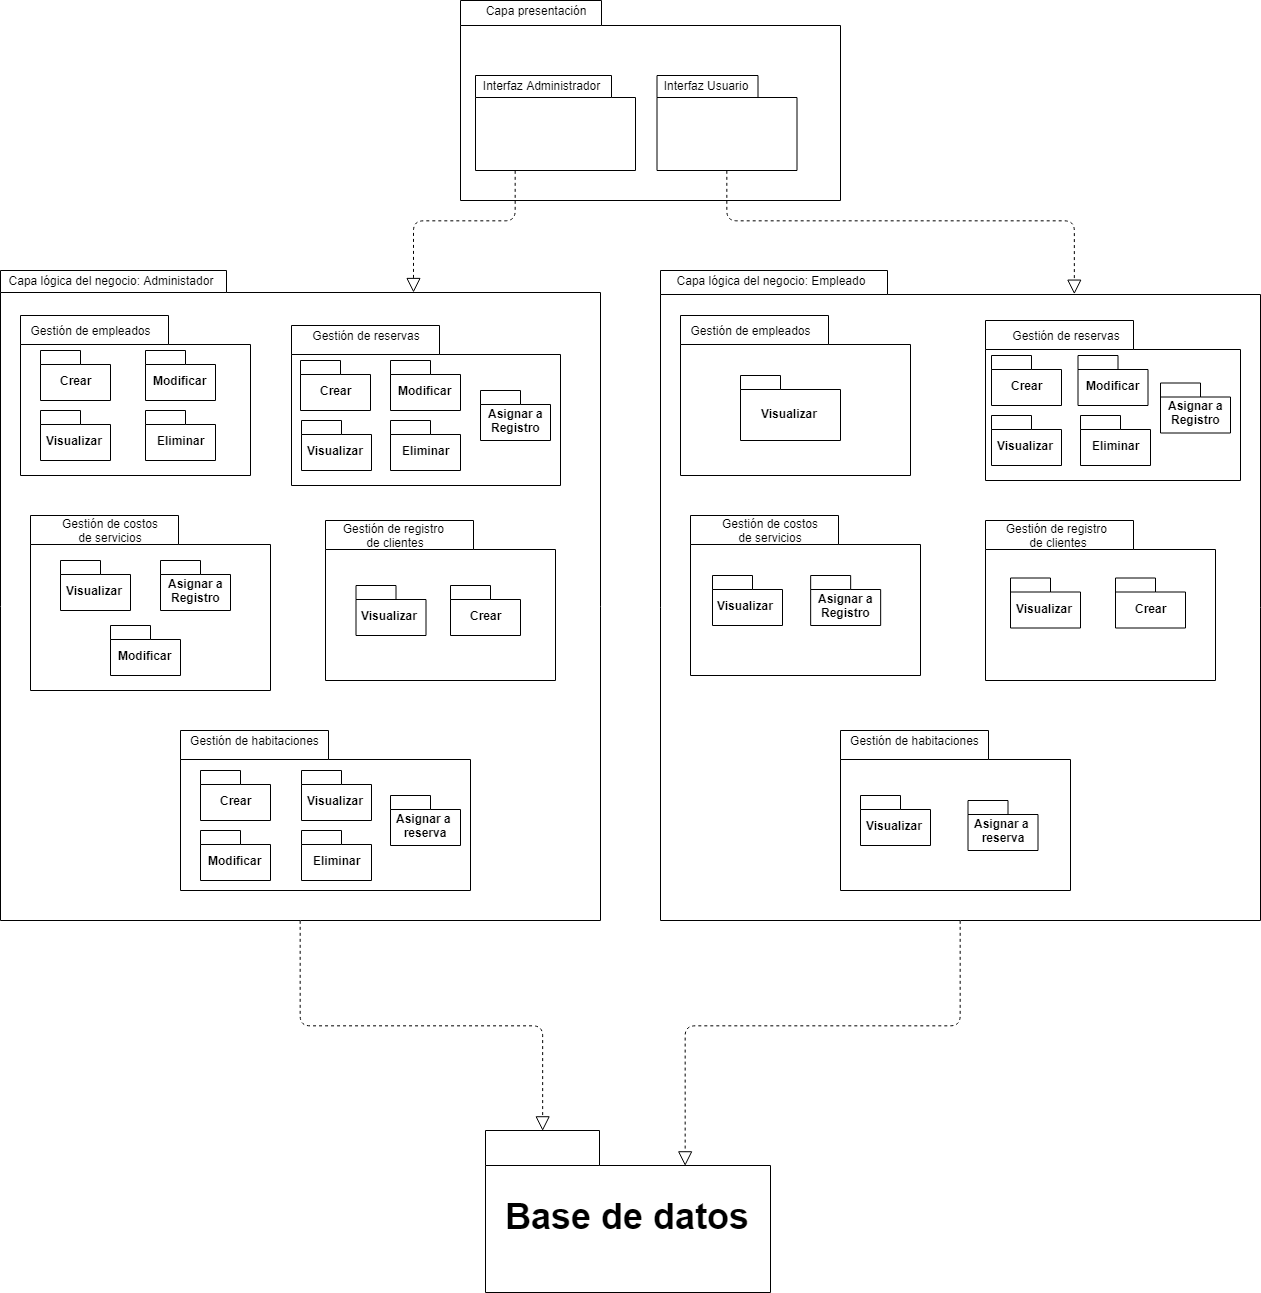

The diagram above was exported from draw.io. Its source (the exported page's mxGraphModel, read from the mxfile embedded in the PNG):
<mxGraphModel dx="1042" dy="458" grid="1" gridSize="10" guides="1" tooltips="1" connect="1" arrows="1" fold="1" page="1" pageScale="1" pageWidth="827" pageHeight="1169" math="0" shadow="0">
  <root>
    <mxCell id="0" />
    <mxCell id="1" parent="0" />
    <mxCell id="HCUaIH6kCz8QdCHJ8pkZ-1" value="" style="shape=folder;fontStyle=1;spacingTop=10;tabWidth=141;tabHeight=25;tabPosition=left;html=1;" vertex="1" parent="1">
      <mxGeometry x="560" y="100" width="380" height="200" as="geometry" />
    </mxCell>
    <mxCell id="HCUaIH6kCz8QdCHJ8pkZ-99" value="" style="shape=folder;fontStyle=1;spacingTop=10;tabWidth=136;tabHeight=22;tabPosition=left;html=1;" vertex="1" parent="1">
      <mxGeometry x="575" y="175" width="160" height="95" as="geometry" />
    </mxCell>
    <mxCell id="HCUaIH6kCz8QdCHJ8pkZ-2" value="&amp;nbsp;" style="text;html=1;strokeColor=none;fillColor=none;align=center;verticalAlign=middle;whiteSpace=wrap;rounded=0;" vertex="1" parent="1">
      <mxGeometry x="560" y="270" width="40" height="20" as="geometry" />
    </mxCell>
    <mxCell id="HCUaIH6kCz8QdCHJ8pkZ-3" value="Capa presentación" style="text;html=1;strokeColor=none;fillColor=none;align=center;verticalAlign=middle;whiteSpace=wrap;rounded=0;" vertex="1" parent="1">
      <mxGeometry x="570" y="100" width="130" height="20" as="geometry" />
    </mxCell>
    <mxCell id="HCUaIH6kCz8QdCHJ8pkZ-4" value="" style="shape=folder;fontStyle=1;spacingTop=10;tabWidth=101;tabHeight=22;tabPosition=left;html=1;" vertex="1" parent="1">
      <mxGeometry x="756.5" y="175" width="140" height="95" as="geometry" />
    </mxCell>
    <mxCell id="HCUaIH6kCz8QdCHJ8pkZ-6" value="Interfaz Usuario" style="text;html=1;strokeColor=none;fillColor=none;align=center;verticalAlign=middle;whiteSpace=wrap;rounded=0;" vertex="1" parent="1">
      <mxGeometry x="750" y="175" width="110" height="20" as="geometry" />
    </mxCell>
    <mxCell id="HCUaIH6kCz8QdCHJ8pkZ-8" value="Interfaz Administrador" style="text;html=1;strokeColor=none;fillColor=none;align=center;verticalAlign=middle;whiteSpace=wrap;rounded=0;" vertex="1" parent="1">
      <mxGeometry x="580" y="175" width="122" height="20" as="geometry" />
    </mxCell>
    <mxCell id="HCUaIH6kCz8QdCHJ8pkZ-10" value="" style="shape=folder;fontStyle=1;spacingTop=10;tabWidth=226;tabHeight=22;tabPosition=left;html=1;" vertex="1" parent="1">
      <mxGeometry x="100" y="370" width="600" height="650" as="geometry" />
    </mxCell>
    <mxCell id="HCUaIH6kCz8QdCHJ8pkZ-11" value="Capa lógica del negocio: Administador" style="text;html=1;strokeColor=none;fillColor=none;align=center;verticalAlign=middle;whiteSpace=wrap;rounded=0;" vertex="1" parent="1">
      <mxGeometry x="100" y="370" width="220" height="20" as="geometry" />
    </mxCell>
    <mxCell id="HCUaIH6kCz8QdCHJ8pkZ-17" value="" style="shape=folder;fontStyle=1;spacingTop=10;tabWidth=148;tabHeight=29;tabPosition=left;html=1;" vertex="1" parent="1">
      <mxGeometry x="120" y="415" width="230" height="160" as="geometry" />
    </mxCell>
    <mxCell id="HCUaIH6kCz8QdCHJ8pkZ-20" value="Gestión de empleados" style="text;html=1;strokeColor=none;fillColor=none;align=center;verticalAlign=middle;whiteSpace=wrap;rounded=0;" vertex="1" parent="1">
      <mxGeometry x="115" y="420" width="150" height="20" as="geometry" />
    </mxCell>
    <mxCell id="HCUaIH6kCz8QdCHJ8pkZ-23" value="" style="shape=folder;fontStyle=1;spacingTop=10;tabWidth=148;tabHeight=29;tabPosition=left;html=1;" vertex="1" parent="1">
      <mxGeometry x="130" y="615" width="240" height="175" as="geometry" />
    </mxCell>
    <mxCell id="HCUaIH6kCz8QdCHJ8pkZ-24" value="" style="shape=folder;fontStyle=1;spacingTop=10;tabWidth=148;tabHeight=29;tabPosition=left;html=1;" vertex="1" parent="1">
      <mxGeometry x="391" y="425" width="269" height="160" as="geometry" />
    </mxCell>
    <mxCell id="HCUaIH6kCz8QdCHJ8pkZ-25" value="" style="shape=folder;fontStyle=1;spacingTop=10;tabWidth=148;tabHeight=29;tabPosition=left;html=1;" vertex="1" parent="1">
      <mxGeometry x="425" y="620" width="230" height="160" as="geometry" />
    </mxCell>
    <mxCell id="HCUaIH6kCz8QdCHJ8pkZ-19" value="Gestión de reservas" style="text;html=1;strokeColor=none;fillColor=none;align=center;verticalAlign=middle;whiteSpace=wrap;rounded=0;" vertex="1" parent="1">
      <mxGeometry x="391" y="425" width="150" height="20" as="geometry" />
    </mxCell>
    <mxCell id="HCUaIH6kCz8QdCHJ8pkZ-21" value="Gestión de registro&amp;nbsp; de clientes" style="text;html=1;strokeColor=none;fillColor=none;align=center;verticalAlign=middle;whiteSpace=wrap;rounded=0;" vertex="1" parent="1">
      <mxGeometry x="440" y="620" width="110" height="30" as="geometry" />
    </mxCell>
    <mxCell id="HCUaIH6kCz8QdCHJ8pkZ-27" value="" style="shape=folder;fontStyle=1;spacingTop=10;tabWidth=148;tabHeight=29;tabPosition=left;html=1;" vertex="1" parent="1">
      <mxGeometry x="280" y="830" width="290" height="160" as="geometry" />
    </mxCell>
    <mxCell id="HCUaIH6kCz8QdCHJ8pkZ-28" value="Gestión de costos de servicios" style="text;html=1;strokeColor=none;fillColor=none;align=center;verticalAlign=middle;whiteSpace=wrap;rounded=0;" vertex="1" parent="1">
      <mxGeometry x="160" y="620" width="100" height="20" as="geometry" />
    </mxCell>
    <mxCell id="HCUaIH6kCz8QdCHJ8pkZ-52" value="" style="shape=folder;fontStyle=1;spacingTop=10;tabWidth=227;tabHeight=24;tabPosition=left;html=1;" vertex="1" parent="1">
      <mxGeometry x="760" y="370" width="600" height="650" as="geometry" />
    </mxCell>
    <mxCell id="HCUaIH6kCz8QdCHJ8pkZ-53" value="Capa lógica del negocio: Empleado" style="text;html=1;strokeColor=none;fillColor=none;align=center;verticalAlign=middle;whiteSpace=wrap;rounded=0;" vertex="1" parent="1">
      <mxGeometry x="760" y="370" width="220" height="20" as="geometry" />
    </mxCell>
    <mxCell id="HCUaIH6kCz8QdCHJ8pkZ-54" value="" style="shape=folder;fontStyle=1;spacingTop=10;tabWidth=148;tabHeight=29;tabPosition=left;html=1;" vertex="1" parent="1">
      <mxGeometry x="780" y="415" width="230" height="160" as="geometry" />
    </mxCell>
    <mxCell id="HCUaIH6kCz8QdCHJ8pkZ-55" value="Gestión de empleados" style="text;html=1;strokeColor=none;fillColor=none;align=center;verticalAlign=middle;whiteSpace=wrap;rounded=0;" vertex="1" parent="1">
      <mxGeometry x="775" y="420" width="150" height="20" as="geometry" />
    </mxCell>
    <mxCell id="HCUaIH6kCz8QdCHJ8pkZ-56" value="" style="shape=folder;fontStyle=1;spacingTop=10;tabWidth=148;tabHeight=29;tabPosition=left;html=1;" vertex="1" parent="1">
      <mxGeometry x="790" y="615" width="230" height="160" as="geometry" />
    </mxCell>
    <mxCell id="HCUaIH6kCz8QdCHJ8pkZ-57" value="" style="shape=folder;fontStyle=1;spacingTop=10;tabWidth=148;tabHeight=29;tabPosition=left;html=1;" vertex="1" parent="1">
      <mxGeometry x="1085" y="420" width="255" height="160" as="geometry" />
    </mxCell>
    <mxCell id="HCUaIH6kCz8QdCHJ8pkZ-58" value="" style="shape=folder;fontStyle=1;spacingTop=10;tabWidth=148;tabHeight=29;tabPosition=left;html=1;" vertex="1" parent="1">
      <mxGeometry x="1085" y="620" width="230" height="160" as="geometry" />
    </mxCell>
    <mxCell id="HCUaIH6kCz8QdCHJ8pkZ-59" value="Gestión de reservas" style="text;html=1;strokeColor=none;fillColor=none;align=center;verticalAlign=middle;whiteSpace=wrap;rounded=0;" vertex="1" parent="1">
      <mxGeometry x="1091" y="425" width="150" height="20" as="geometry" />
    </mxCell>
    <mxCell id="HCUaIH6kCz8QdCHJ8pkZ-60" value="Gestión de registro&amp;nbsp; de clientes" style="text;html=1;strokeColor=none;fillColor=none;align=center;verticalAlign=middle;whiteSpace=wrap;rounded=0;" vertex="1" parent="1">
      <mxGeometry x="1102.5" y="625" width="110" height="20" as="geometry" />
    </mxCell>
    <mxCell id="HCUaIH6kCz8QdCHJ8pkZ-61" value="" style="shape=folder;fontStyle=1;spacingTop=10;tabWidth=148;tabHeight=29;tabPosition=left;html=1;" vertex="1" parent="1">
      <mxGeometry x="940" y="830" width="230" height="160" as="geometry" />
    </mxCell>
    <mxCell id="HCUaIH6kCz8QdCHJ8pkZ-62" value="Gestión de costos de servicios" style="text;html=1;strokeColor=none;fillColor=none;align=center;verticalAlign=middle;whiteSpace=wrap;rounded=0;" vertex="1" parent="1">
      <mxGeometry x="820" y="620" width="100" height="20" as="geometry" />
    </mxCell>
    <mxCell id="HCUaIH6kCz8QdCHJ8pkZ-63" value="Crear" style="shape=folder;fontStyle=1;spacingTop=10;tabWidth=40;tabHeight=14;tabPosition=left;html=1;" vertex="1" parent="1">
      <mxGeometry x="140" y="450" width="70" height="50" as="geometry" />
    </mxCell>
    <mxCell id="HCUaIH6kCz8QdCHJ8pkZ-64" value="Eliminar" style="shape=folder;fontStyle=1;spacingTop=10;tabWidth=40;tabHeight=14;tabPosition=left;html=1;" vertex="1" parent="1">
      <mxGeometry x="245" y="510" width="70" height="50" as="geometry" />
    </mxCell>
    <mxCell id="HCUaIH6kCz8QdCHJ8pkZ-65" value="Visualizar&amp;nbsp;" style="shape=folder;fontStyle=1;spacingTop=10;tabWidth=40;tabHeight=14;tabPosition=left;html=1;" vertex="1" parent="1">
      <mxGeometry x="140" y="510" width="70" height="50" as="geometry" />
    </mxCell>
    <mxCell id="HCUaIH6kCz8QdCHJ8pkZ-66" value="Modificar" style="shape=folder;fontStyle=1;spacingTop=10;tabWidth=40;tabHeight=14;tabPosition=left;html=1;" vertex="1" parent="1">
      <mxGeometry x="245" y="450" width="70" height="50" as="geometry" />
    </mxCell>
    <mxCell id="HCUaIH6kCz8QdCHJ8pkZ-68" value="Visualizar&amp;nbsp;" style="shape=folder;fontStyle=1;spacingTop=10;tabWidth=40;tabHeight=14;tabPosition=left;html=1;" vertex="1" parent="1">
      <mxGeometry x="840" y="475" width="100" height="65" as="geometry" />
    </mxCell>
    <mxCell id="HCUaIH6kCz8QdCHJ8pkZ-69" value="Crear" style="shape=folder;fontStyle=1;spacingTop=10;tabWidth=40;tabHeight=14;tabPosition=left;html=1;" vertex="1" parent="1">
      <mxGeometry x="400" y="460" width="70" height="50" as="geometry" />
    </mxCell>
    <mxCell id="HCUaIH6kCz8QdCHJ8pkZ-70" value="Modificar" style="shape=folder;fontStyle=1;spacingTop=10;tabWidth=40;tabHeight=14;tabPosition=left;html=1;" vertex="1" parent="1">
      <mxGeometry x="490" y="460" width="70" height="50" as="geometry" />
    </mxCell>
    <mxCell id="HCUaIH6kCz8QdCHJ8pkZ-71" value="Visualizar&amp;nbsp;" style="shape=folder;fontStyle=1;spacingTop=10;tabWidth=40;tabHeight=14;tabPosition=left;html=1;" vertex="1" parent="1">
      <mxGeometry x="401" y="520" width="70" height="50" as="geometry" />
    </mxCell>
    <mxCell id="HCUaIH6kCz8QdCHJ8pkZ-72" value="Eliminar" style="shape=folder;fontStyle=1;spacingTop=10;tabWidth=40;tabHeight=14;tabPosition=left;html=1;" vertex="1" parent="1">
      <mxGeometry x="490" y="520" width="70" height="50" as="geometry" />
    </mxCell>
    <mxCell id="HCUaIH6kCz8QdCHJ8pkZ-73" value="Asignar a&lt;br&gt;Registro&lt;br&gt;" style="shape=folder;fontStyle=1;spacingTop=10;tabWidth=40;tabHeight=14;tabPosition=left;html=1;" vertex="1" parent="1">
      <mxGeometry x="580" y="490" width="70" height="50" as="geometry" />
    </mxCell>
    <mxCell id="HCUaIH6kCz8QdCHJ8pkZ-74" value="Crear" style="shape=folder;fontStyle=1;spacingTop=10;tabWidth=40;tabHeight=14;tabPosition=left;html=1;" vertex="1" parent="1">
      <mxGeometry x="1091" y="455" width="70" height="50" as="geometry" />
    </mxCell>
    <mxCell id="HCUaIH6kCz8QdCHJ8pkZ-76" value="Modificar" style="shape=folder;fontStyle=1;spacingTop=10;tabWidth=40;tabHeight=14;tabPosition=left;html=1;" vertex="1" parent="1">
      <mxGeometry x="1177.5" y="455" width="70" height="50" as="geometry" />
    </mxCell>
    <mxCell id="HCUaIH6kCz8QdCHJ8pkZ-77" value="Visualizar&amp;nbsp;" style="shape=folder;fontStyle=1;spacingTop=10;tabWidth=40;tabHeight=14;tabPosition=left;html=1;" vertex="1" parent="1">
      <mxGeometry x="1091" y="515" width="70" height="50" as="geometry" />
    </mxCell>
    <mxCell id="HCUaIH6kCz8QdCHJ8pkZ-78" value="Eliminar" style="shape=folder;fontStyle=1;spacingTop=10;tabWidth=40;tabHeight=14;tabPosition=left;html=1;" vertex="1" parent="1">
      <mxGeometry x="1180" y="515" width="70" height="50" as="geometry" />
    </mxCell>
    <mxCell id="HCUaIH6kCz8QdCHJ8pkZ-79" value="Asignar a&lt;br&gt;Registro&lt;br&gt;" style="shape=folder;fontStyle=1;spacingTop=10;tabWidth=40;tabHeight=14;tabPosition=left;html=1;" vertex="1" parent="1">
      <mxGeometry x="1260" y="482.5" width="70" height="50" as="geometry" />
    </mxCell>
    <mxCell id="HCUaIH6kCz8QdCHJ8pkZ-80" value="Visualizar&amp;nbsp;" style="shape=folder;fontStyle=1;spacingTop=10;tabWidth=40;tabHeight=14;tabPosition=left;html=1;" vertex="1" parent="1">
      <mxGeometry x="160" y="660" width="70" height="50" as="geometry" />
    </mxCell>
    <mxCell id="HCUaIH6kCz8QdCHJ8pkZ-81" value="Asignar a&lt;br&gt;Registro&lt;br&gt;" style="shape=folder;fontStyle=1;spacingTop=10;tabWidth=40;tabHeight=14;tabPosition=left;html=1;" vertex="1" parent="1">
      <mxGeometry x="260" y="660" width="70" height="50" as="geometry" />
    </mxCell>
    <mxCell id="HCUaIH6kCz8QdCHJ8pkZ-82" value="Modificar" style="shape=folder;fontStyle=1;spacingTop=10;tabWidth=40;tabHeight=14;tabPosition=left;html=1;" vertex="1" parent="1">
      <mxGeometry x="210" y="724.9999389648438" width="70" height="50" as="geometry" />
    </mxCell>
    <mxCell id="HCUaIH6kCz8QdCHJ8pkZ-83" value="Visualizar&amp;nbsp;" style="shape=folder;fontStyle=1;spacingTop=10;tabWidth=40;tabHeight=14;tabPosition=left;html=1;" vertex="1" parent="1">
      <mxGeometry x="812" y="675" width="70" height="50" as="geometry" />
    </mxCell>
    <mxCell id="HCUaIH6kCz8QdCHJ8pkZ-84" value="Asignar a&lt;br&gt;Registro&lt;br&gt;" style="shape=folder;fontStyle=1;spacingTop=10;tabWidth=40;tabHeight=14;tabPosition=left;html=1;" vertex="1" parent="1">
      <mxGeometry x="910.1667073567709" y="675" width="70" height="50" as="geometry" />
    </mxCell>
    <mxCell id="HCUaIH6kCz8QdCHJ8pkZ-85" value="Visualizar&amp;nbsp;" style="shape=folder;fontStyle=1;spacingTop=10;tabWidth=40;tabHeight=14;tabPosition=left;html=1;" vertex="1" parent="1">
      <mxGeometry x="455.5" y="685" width="70" height="50" as="geometry" />
    </mxCell>
    <mxCell id="HCUaIH6kCz8QdCHJ8pkZ-86" value="Crear" style="shape=folder;fontStyle=1;spacingTop=10;tabWidth=40;tabHeight=14;tabPosition=left;html=1;" vertex="1" parent="1">
      <mxGeometry x="550" y="685" width="70" height="50" as="geometry" />
    </mxCell>
    <mxCell id="HCUaIH6kCz8QdCHJ8pkZ-87" value="Visualizar&amp;nbsp;" style="shape=folder;fontStyle=1;spacingTop=10;tabWidth=40;tabHeight=14;tabPosition=left;html=1;" vertex="1" parent="1">
      <mxGeometry x="1110" y="677.5" width="70" height="50" as="geometry" />
    </mxCell>
    <mxCell id="HCUaIH6kCz8QdCHJ8pkZ-88" value="Crear" style="shape=folder;fontStyle=1;spacingTop=10;tabWidth=40;tabHeight=14;tabPosition=left;html=1;" vertex="1" parent="1">
      <mxGeometry x="1215" y="677.5" width="70" height="50" as="geometry" />
    </mxCell>
    <mxCell id="HCUaIH6kCz8QdCHJ8pkZ-89" value="Gestión de habitaciones" style="text;html=1;strokeColor=none;fillColor=none;align=center;verticalAlign=middle;whiteSpace=wrap;rounded=0;" vertex="1" parent="1">
      <mxGeometry x="285" y="830" width="139" height="20" as="geometry" />
    </mxCell>
    <mxCell id="HCUaIH6kCz8QdCHJ8pkZ-90" value="Crear" style="shape=folder;fontStyle=1;spacingTop=10;tabWidth=40;tabHeight=14;tabPosition=left;html=1;" vertex="1" parent="1">
      <mxGeometry x="300" y="870" width="70" height="50" as="geometry" />
    </mxCell>
    <mxCell id="HCUaIH6kCz8QdCHJ8pkZ-91" value="Visualizar&amp;nbsp;" style="shape=folder;fontStyle=1;spacingTop=10;tabWidth=40;tabHeight=14;tabPosition=left;html=1;" vertex="1" parent="1">
      <mxGeometry x="401" y="870" width="70" height="50" as="geometry" />
    </mxCell>
    <mxCell id="HCUaIH6kCz8QdCHJ8pkZ-92" value="Modificar" style="shape=folder;fontStyle=1;spacingTop=10;tabWidth=40;tabHeight=14;tabPosition=left;html=1;" vertex="1" parent="1">
      <mxGeometry x="300" y="929.9999389648438" width="70" height="50" as="geometry" />
    </mxCell>
    <mxCell id="HCUaIH6kCz8QdCHJ8pkZ-93" value="Eliminar" style="shape=folder;fontStyle=1;spacingTop=10;tabWidth=40;tabHeight=14;tabPosition=left;html=1;" vertex="1" parent="1">
      <mxGeometry x="401" y="929.999979654948" width="70" height="50" as="geometry" />
    </mxCell>
    <mxCell id="HCUaIH6kCz8QdCHJ8pkZ-94" value="Asignar a&amp;nbsp;&lt;br&gt;reserva&lt;br&gt;" style="shape=folder;fontStyle=1;spacingTop=10;tabWidth=40;tabHeight=14;tabPosition=left;html=1;" vertex="1" parent="1">
      <mxGeometry x="490" y="895" width="70" height="50" as="geometry" />
    </mxCell>
    <mxCell id="HCUaIH6kCz8QdCHJ8pkZ-95" value="Gestión de habitaciones" style="text;html=1;strokeColor=none;fillColor=none;align=center;verticalAlign=middle;whiteSpace=wrap;rounded=0;" vertex="1" parent="1">
      <mxGeometry x="945" y="830" width="139" height="20" as="geometry" />
    </mxCell>
    <mxCell id="HCUaIH6kCz8QdCHJ8pkZ-96" value="Visualizar&amp;nbsp;" style="shape=folder;fontStyle=1;spacingTop=10;tabWidth=40;tabHeight=14;tabPosition=left;html=1;" vertex="1" parent="1">
      <mxGeometry x="960" y="895" width="70" height="50" as="geometry" />
    </mxCell>
    <mxCell id="HCUaIH6kCz8QdCHJ8pkZ-97" value="Asignar a&amp;nbsp;&lt;br&gt;reserva&lt;br&gt;" style="shape=folder;fontStyle=1;spacingTop=10;tabWidth=40;tabHeight=14;tabPosition=left;html=1;" vertex="1" parent="1">
      <mxGeometry x="1067.5" y="900" width="70" height="50" as="geometry" />
    </mxCell>
    <mxCell id="HCUaIH6kCz8QdCHJ8pkZ-103" value="" style="endArrow=block;dashed=1;endFill=0;endSize=12;html=1;exitX=0.25;exitY=1;exitDx=0;exitDy=0;exitPerimeter=0;edgeStyle=orthogonalEdgeStyle;entryX=0;entryY=0;entryDx=413;entryDy=22;entryPerimeter=0;" edge="1" parent="1" source="HCUaIH6kCz8QdCHJ8pkZ-99" target="HCUaIH6kCz8QdCHJ8pkZ-10">
      <mxGeometry width="160" relative="1" as="geometry">
        <mxPoint x="535" y="358.66668701171875" as="sourcePoint" />
        <mxPoint x="400" y="400" as="targetPoint" />
      </mxGeometry>
    </mxCell>
    <mxCell id="HCUaIH6kCz8QdCHJ8pkZ-104" value="" style="endArrow=block;dashed=1;endFill=0;endSize=12;html=1;edgeStyle=orthogonalEdgeStyle;exitX=0.5;exitY=1;exitDx=0;exitDy=0;exitPerimeter=0;entryX=0;entryY=0;entryDx=413.5;entryDy=24;entryPerimeter=0;" edge="1" parent="1" source="HCUaIH6kCz8QdCHJ8pkZ-4" target="HCUaIH6kCz8QdCHJ8pkZ-52">
      <mxGeometry width="160" relative="1" as="geometry">
        <mxPoint x="933.6666666666667" y="299.83333333333337" as="sourcePoint" />
        <mxPoint x="718.6666666666667" y="419.83333333333337" as="targetPoint" />
      </mxGeometry>
    </mxCell>
    <mxCell id="HCUaIH6kCz8QdCHJ8pkZ-107" value="&lt;font style=&quot;font-size: 36px&quot;&gt;Base de datos&lt;/font&gt;&lt;br&gt;" style="shape=folder;fontStyle=1;spacingTop=10;tabWidth=114;tabHeight=35;tabPosition=left;html=1;" vertex="1" parent="1">
      <mxGeometry x="585" y="1230" width="285" height="162" as="geometry" />
    </mxCell>
    <mxCell id="HCUaIH6kCz8QdCHJ8pkZ-108" value="" style="endArrow=block;dashed=1;endFill=0;endSize=12;html=1;exitX=0.5;exitY=1;exitDx=0;exitDy=0;exitPerimeter=0;edgeStyle=orthogonalEdgeStyle;entryX=0;entryY=0;entryDx=57;entryDy=0;entryPerimeter=0;" edge="1" parent="1" source="HCUaIH6kCz8QdCHJ8pkZ-10" target="HCUaIH6kCz8QdCHJ8pkZ-107">
      <mxGeometry width="160" relative="1" as="geometry">
        <mxPoint x="722.6666666666667" y="1075.1666870117188" as="sourcePoint" />
        <mxPoint x="640" y="1228" as="targetPoint" />
      </mxGeometry>
    </mxCell>
    <mxCell id="HCUaIH6kCz8QdCHJ8pkZ-109" value="" style="endArrow=block;dashed=1;endFill=0;endSize=12;html=1;exitX=0.5;exitY=1;exitDx=0;exitDy=0;exitPerimeter=0;entryX=0;entryY=0;entryDx=199.5;entryDy=35;entryPerimeter=0;edgeStyle=orthogonalEdgeStyle;" edge="1" parent="1" source="HCUaIH6kCz8QdCHJ8pkZ-52" target="HCUaIH6kCz8QdCHJ8pkZ-107">
      <mxGeometry width="160" relative="1" as="geometry">
        <mxPoint x="409.66666666666674" y="1030.3333333333335" as="sourcePoint" />
        <mxPoint x="673" y="1237.8333333333335" as="targetPoint" />
      </mxGeometry>
    </mxCell>
  </root>
</mxGraphModel>